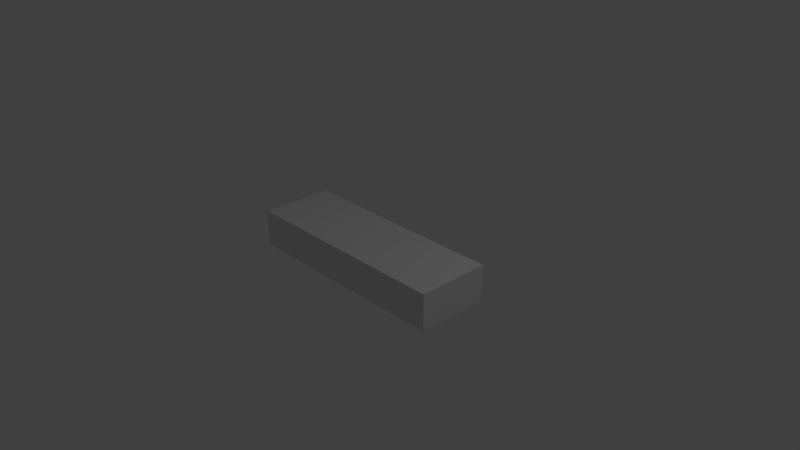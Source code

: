 # Source: Plank_S.blend  (saved by Blender 2.79.0; exported with 4.5.12 LTS)
import bpy
from mathutils import Matrix  # noqa: F401  (used for matrix-valued properties, if any)

bpy.ops.wm.read_factory_settings(use_empty=True)
scene = bpy.context.scene
scene.name = 'Scene'

# ---- collections
col_collection_1 = bpy.data.collections.new('Collection 1'); scene.collection.children.link(col_collection_1)

# ---- materials (node trees are filled in below, after node groups)
mat_material = bpy.data.materials.new('Material')
mat_material.alpha_threshold = 0.0
mat_material.use_transparent_shadow = False
mat_material.roughness = 0.5
mat_material.line_color = (0.0, 0.0, 0.0, 1.0)

# ---- material node trees

# ---- world
world_world = bpy.data.worlds.new('World'); scene.world = world_world
world_world.color = (0.05088, 0.05088, 0.05088)
world_world.use_sun_shadow = False
world_world.sun_shadow_jitter_overblur = 0.0
world_world.cycles.sampling_method = 'MANUAL'

# ---- cameras
cam_camera = bpy.data.cameras.new('Camera')
cam_camera.clip_end = 100.0
cam_camera.lens = 35.0
cam_camera.sensor_width = 32.0
cam_camera.sensor_height = 18.0
cam_camera.ortho_scale = 7.314
cam_camera.dof.focus_distance = 0.0
cam_camera.dof.aperture_fstop = 128.0

# ---- lights
light_lamp = bpy.data.lights.new('Lamp', 'POINT')
light_lamp.transmission_factor = 0.0
light_lamp.cutoff_distance = 30.0
light_lamp.energy = 100.0
light_lamp.shadow_buffer_clip_start = 1.001
light_lamp.shadow_soft_size = 0.1
light_lamp.shadow_maximum_resolution = 0.006
light_lamp.use_absolute_resolution = True

# ---- meshes
me_cube = bpy.data.meshes.new('Cube')
me_cube.from_pydata([(1.0, 1.0, -1.0), (1.0, -1.0, -1.0), (-1.0, -1.0, -1.0), (-1.0, 1.0, -1.0), (1.0, 1.0, 1.0), (1.0, -1.0, 1.0), (-1.0, -1.0, 1.0), (-1.0, 1.0, 1.0)], [], [(0, 1, 2, 3), (4, 7, 6, 5), (0, 4, 5, 1), (1, 5, 6, 2), (2, 6, 7, 3), (4, 0, 3, 7)])
_uv = me_cube.uv_layers.new(name='UVMap')
_uv.uv.foreach_set('vector', [0.375, 1.0, 0.375, 0.875, 0.0, 0.875, 0.0, 1.0, 0.375, 1.0, 0.0, 1.0, 0.0, 0.875, 0.375, 0.875, 0.375, 0.875, 0.3438, 0.875, 0.3438, 1.0, 0.375, 1.0, 0.375, 0.875, 0.375, 0.9375, 0.0, 0.9375, 0.0, 0.875, 0.0, 0.875, 0.03125, 0.875, 0.03125, 1.0, 0.0, 1.0, 0.375, 1.0, 0.375, 0.9375, 0.0, 0.9375, 0.0, 1.0])
me_cube.materials.append(mat_material)
me_cube.use_remesh_preserve_volume = False
me_cube.use_remesh_preserve_attributes = False
me_cube.use_mirror_vertex_groups = False
me_cube.update()

# ---- objects
ob_cube = bpy.data.objects.new('Cube', me_cube)
ob_lamp = bpy.data.objects.new('Lamp', light_lamp)
ob_camera = bpy.data.objects.new('Camera', cam_camera)

# ---- transforms, parenting, visibility, modifiers, constraints
ob_cube.location = (0.0, 0.0, 0.0)
ob_cube.scale = (1.5, 0.5, 0.25)
ob_cube.lock_rotations_4d = False
ob_cube.lock_scale = (True, True, True)
ob_cube.empty_display_type = 'ARROWS'
ob_cube.lineart.crease_threshold = 0.0
ob_lamp.location = (4.076, 1.005, 5.904)
ob_lamp.rotation_euler = (0.6503, 0.05522, 1.866)
ob_lamp.lock_rotations_4d = False
ob_lamp.empty_display_type = 'ARROWS'
ob_lamp.color = (0.0, 0.0, 0.0, 0.0)
ob_lamp.lineart.crease_threshold = 0.0
ob_camera.location = (7.481, -6.508, 5.344)
ob_camera.rotation_euler = (1.109, 0.0, 0.8149)
ob_camera.lock_rotations_4d = False
ob_camera.empty_display_type = 'ARROWS'
ob_camera.color = (0.0, 0.0, 0.0, 0.0)
ob_camera.display_type = 'WIRE'
ob_camera.lineart.crease_threshold = 0.0

# ---- collection membership
col_collection_1.objects.link(ob_cube)
col_collection_1.objects.link(ob_lamp)
col_collection_1.objects.link(ob_camera)

# ---- scene / render settings (as saved in the file)
scene.camera = ob_camera
scene.frame_start = 1; scene.frame_end = 250; scene.frame_set(1)
scene.render.engine = 'BLENDER_EEVEE_NEXT'
scene.render.resolution_percentage = 50
scene.render.dither_intensity = 0.0
scene.cycles.use_denoising = False
scene.cycles.samples = 128
scene.cycles.sampling_pattern = 'TABULATED_SOBOL'
scene.cycles.use_adaptive_sampling = False
scene.cycles.use_light_tree = False
scene.cycles.blur_glossy = 0.0
scene.cycles.sample_clamp_indirect = 0.0
scene.view_settings.view_transform = 'Standard'
bpy.context.view_layer.update()
